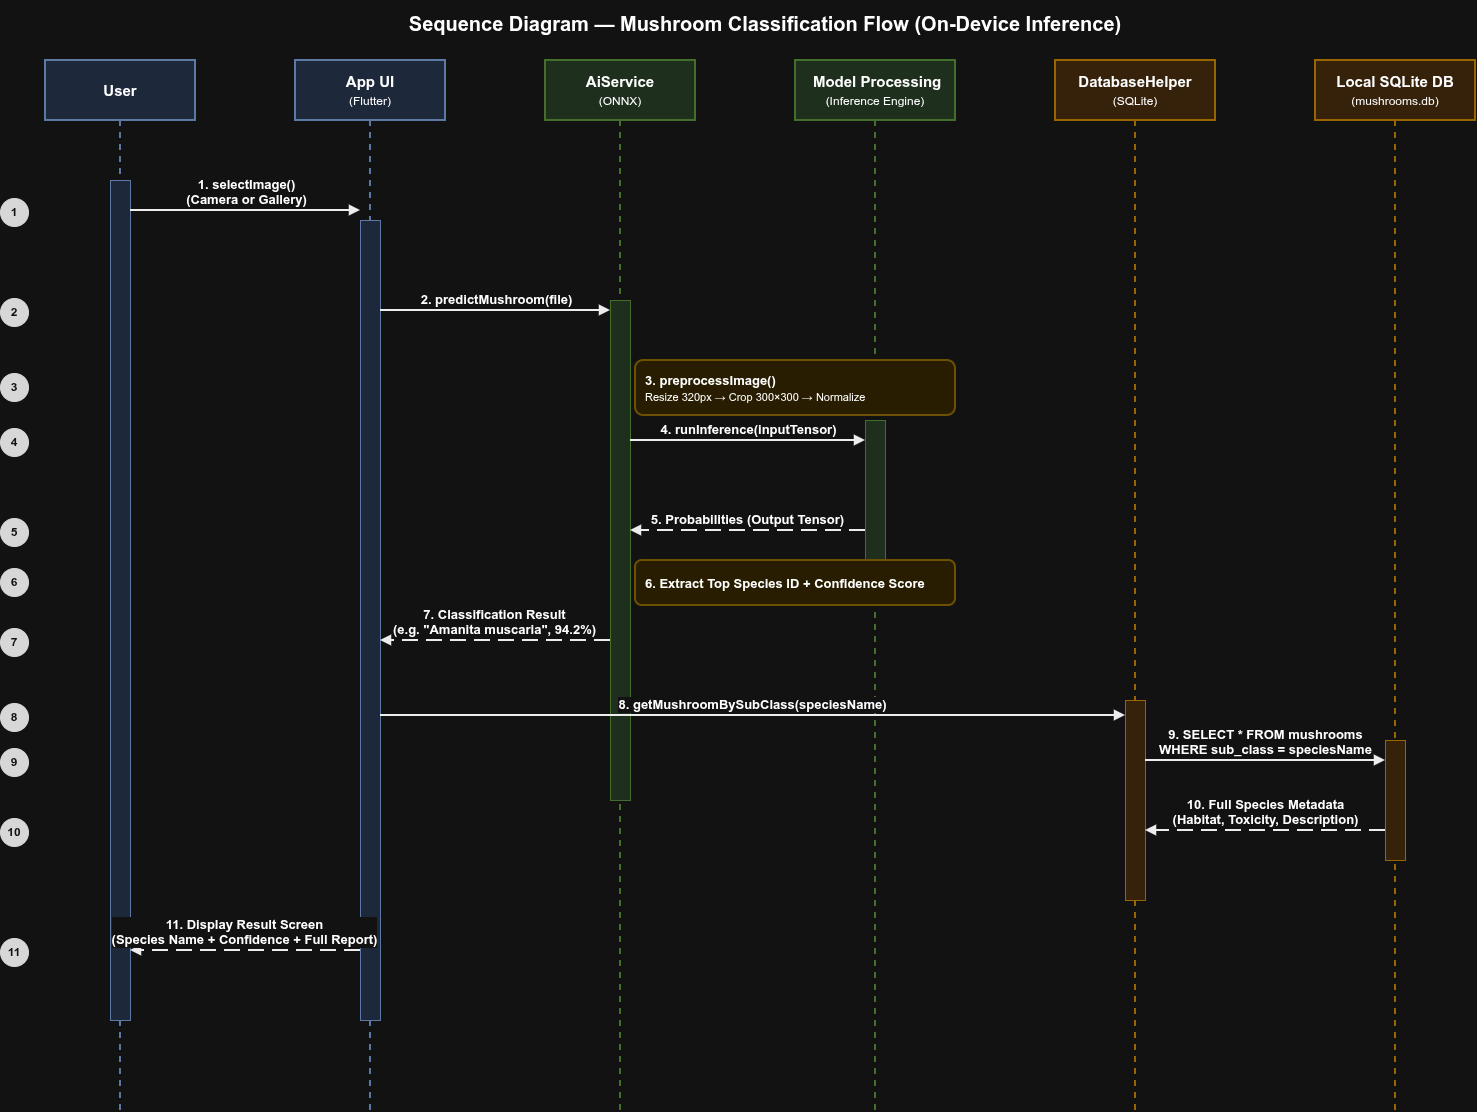

The diagram above was exported from draw.io. Its source (the exported page's mxGraphModel, read from the mxfile embedded in the PNG):
<mxGraphModel dx="1584" dy="843" grid="1" gridSize="10" guides="1" tooltips="1" connect="1" arrows="1" fold="1" page="1" pageScale="1" pageWidth="1600" pageHeight="1200" math="0" shadow="0">
  <root>
    <mxCell id="0" />
    <mxCell id="1" parent="0" />
    <mxCell id="title" parent="1" style="text;html=1;strokeColor=none;fillColor=none;align=center;verticalAlign=middle;whiteSpace=wrap;" value="&lt;b&gt;&lt;font style=&quot;font-size: 20px;&quot;&gt;Sequence Diagram — Mushroom Classification Flow (On-Device Inference)&lt;/font&gt;&lt;/b&gt;" vertex="1">
      <mxGeometry height="45" width="1400" x="100" y="20" as="geometry" />
    </mxCell>
    <mxCell id="h1" parent="1" style="rounded=0;whiteSpace=wrap;html=1;fillColor=#dae8fc;strokeColor=#6c8ebf;strokeWidth=2;fontSize=15;" value="&lt;b&gt;&lt;font style=&quot;font-size: 15px;&quot;&gt;User&lt;/font&gt;&lt;/b&gt;" vertex="1">
      <mxGeometry height="60" width="150" x="80" y="80" as="geometry" />
    </mxCell>
    <mxCell id="h2" parent="1" style="rounded=0;whiteSpace=wrap;html=1;fillColor=#dae8fc;strokeColor=#6c8ebf;strokeWidth=2;fontSize=15;" value="&lt;b&gt;&lt;font style=&quot;font-size: 15px;&quot;&gt;App UI&lt;/font&gt;&lt;/b&gt;&lt;br&gt;&lt;font style=&quot;font-size: 12px;&quot;&gt;(Flutter)&lt;/font&gt;" vertex="1">
      <mxGeometry height="60" width="150" x="330" y="80" as="geometry" />
    </mxCell>
    <mxCell id="h3" parent="1" style="rounded=0;whiteSpace=wrap;html=1;fillColor=#d5e8d4;strokeColor=#82b366;strokeWidth=2;fontSize=15;" value="&lt;b&gt;&lt;font style=&quot;font-size: 15px;&quot;&gt;AiService&lt;/font&gt;&lt;/b&gt;&lt;br&gt;&lt;font style=&quot;font-size: 12px;&quot;&gt;(ONNX)&lt;/font&gt;" vertex="1">
      <mxGeometry height="60" width="150" x="580" y="80" as="geometry" />
    </mxCell>
    <mxCell id="h4" parent="1" style="rounded=0;whiteSpace=wrap;html=1;fillColor=#d5e8d4;strokeColor=#82b366;strokeWidth=2;fontSize=15;" value="&lt;b&gt;&lt;font style=&quot;font-size: 15px;&quot;&gt;&amp;nbsp;Model Processing&lt;/font&gt;&lt;/b&gt;&lt;br&gt;&lt;font style=&quot;font-size: 12px;&quot;&gt;(Inference Engine)&lt;/font&gt;" vertex="1">
      <mxGeometry height="60" width="160" x="830" y="80" as="geometry" />
    </mxCell>
    <mxCell id="h5" parent="1" style="rounded=0;whiteSpace=wrap;html=1;fillColor=#ffe6cc;strokeColor=#d79b00;strokeWidth=2;fontSize=15;" value="&lt;b&gt;&lt;font style=&quot;font-size: 15px;&quot;&gt;DatabaseHelper&lt;/font&gt;&lt;/b&gt;&lt;br&gt;&lt;font style=&quot;font-size: 12px;&quot;&gt;(SQLite)&lt;/font&gt;" vertex="1">
      <mxGeometry height="60" width="160" x="1090" y="80" as="geometry" />
    </mxCell>
    <mxCell id="h6" parent="1" style="rounded=0;whiteSpace=wrap;html=1;fillColor=#ffe6cc;strokeColor=#d79b00;strokeWidth=2;fontSize=15;" value="&lt;b&gt;&lt;font style=&quot;font-size: 15px;&quot;&gt;Local SQLite DB&lt;/font&gt;&lt;/b&gt;&lt;br&gt;&lt;font style=&quot;font-size: 12px;&quot;&gt;(mushrooms.db)&lt;/font&gt;" vertex="1">
      <mxGeometry height="60" width="160" x="1350" y="80" as="geometry" />
    </mxCell>
    <mxCell id="ll1" edge="1" parent="1" style="endArrow=none;dashed=1;html=1;strokeWidth=2;strokeColor=#6c8ebf;" value="">
      <mxGeometry relative="1" as="geometry">
        <mxPoint x="155" y="140" as="sourcePoint" />
        <mxPoint x="155" y="1130" as="targetPoint" />
      </mxGeometry>
    </mxCell>
    <mxCell id="ll2" edge="1" parent="1" style="endArrow=none;dashed=1;html=1;strokeWidth=2;strokeColor=#6c8ebf;" value="">
      <mxGeometry relative="1" as="geometry">
        <mxPoint x="405" y="140" as="sourcePoint" />
        <mxPoint x="405" y="1130" as="targetPoint" />
      </mxGeometry>
    </mxCell>
    <mxCell id="ll3" edge="1" parent="1" style="endArrow=none;dashed=1;html=1;strokeWidth=2;strokeColor=#82b366;" value="">
      <mxGeometry relative="1" as="geometry">
        <mxPoint x="655" y="140" as="sourcePoint" />
        <mxPoint x="655" y="1130" as="targetPoint" />
      </mxGeometry>
    </mxCell>
    <mxCell id="ll4" edge="1" parent="1" style="endArrow=none;dashed=1;html=1;strokeWidth=2;strokeColor=#82b366;" value="">
      <mxGeometry relative="1" as="geometry">
        <mxPoint x="910" y="140" as="sourcePoint" />
        <mxPoint x="910" y="1130" as="targetPoint" />
      </mxGeometry>
    </mxCell>
    <mxCell id="ll5" edge="1" parent="1" style="endArrow=none;dashed=1;html=1;strokeWidth=2;strokeColor=#d79b00;" value="">
      <mxGeometry relative="1" as="geometry">
        <mxPoint x="1170" y="140" as="sourcePoint" />
        <mxPoint x="1170" y="1130" as="targetPoint" />
      </mxGeometry>
    </mxCell>
    <mxCell id="ll6" edge="1" parent="1" style="endArrow=none;dashed=1;html=1;strokeWidth=2;strokeColor=#d79b00;" value="">
      <mxGeometry relative="1" as="geometry">
        <mxPoint x="1430" y="140" as="sourcePoint" />
        <mxPoint x="1430" y="1130" as="targetPoint" />
      </mxGeometry>
    </mxCell>
    <mxCell id="act1" parent="1" style="rounded=0;whiteSpace=wrap;html=1;fillColor=#dae8fc;strokeColor=#6c8ebf;strokeWidth=1;" value="" vertex="1">
      <mxGeometry height="840" width="20" x="145" y="200" as="geometry" />
    </mxCell>
    <mxCell id="act2" parent="1" style="rounded=0;whiteSpace=wrap;html=1;fillColor=#dae8fc;strokeColor=#6c8ebf;strokeWidth=1;" value="" vertex="1">
      <mxGeometry height="800" width="20" x="395" y="240" as="geometry" />
    </mxCell>
    <mxCell id="act3" parent="1" style="rounded=0;whiteSpace=wrap;html=1;fillColor=#d5e8d4;strokeColor=#82b366;strokeWidth=1;" value="" vertex="1">
      <mxGeometry height="500" width="20" x="645" y="320" as="geometry" />
    </mxCell>
    <mxCell id="act4" parent="1" style="rounded=0;whiteSpace=wrap;html=1;fillColor=#d5e8d4;strokeColor=#82b366;strokeWidth=1;" value="" vertex="1">
      <mxGeometry height="160" width="20" x="900" y="440" as="geometry" />
    </mxCell>
    <mxCell id="act5" parent="1" style="rounded=0;whiteSpace=wrap;html=1;fillColor=#ffe6cc;strokeColor=#d79b00;strokeWidth=1;" value="" vertex="1">
      <mxGeometry height="200" width="20" x="1160" y="720" as="geometry" />
    </mxCell>
    <mxCell id="act6" parent="1" style="rounded=0;whiteSpace=wrap;html=1;fillColor=#ffe6cc;strokeColor=#d79b00;strokeWidth=1;" value="" vertex="1">
      <mxGeometry height="120" width="20" x="1420" y="760" as="geometry" />
    </mxCell>
    <mxCell id="s1" edge="1" parent="1" style="endArrow=block;endFill=1;html=1;rounded=0;strokeWidth=2;strokeColor=#000000;fontSize=13;align=center;verticalAlign=bottom;" value="&lt;b&gt;&lt;font style=&quot;font-size: 13px;&quot;&gt;1.  selectImage()&lt;br&gt;(Camera or Gallery)&lt;/font&gt;&lt;/b&gt;">
      <mxGeometry relative="1" as="geometry">
        <mxPoint x="165" y="230" as="sourcePoint" />
        <mxPoint x="395" y="230" as="targetPoint" />
      </mxGeometry>
    </mxCell>
    <mxCell id="s2" edge="1" parent="1" style="endArrow=block;endFill=1;html=1;rounded=0;strokeWidth=2;strokeColor=#000000;fontSize=13;align=center;verticalAlign=bottom;" value="&lt;b&gt;&lt;font style=&quot;font-size: 13px;&quot;&gt;2.  predictMushroom(file)&lt;/font&gt;&lt;/b&gt;">
      <mxGeometry relative="1" as="geometry">
        <mxPoint x="415" y="330" as="sourcePoint" />
        <mxPoint x="645" y="330" as="targetPoint" />
      </mxGeometry>
    </mxCell>
    <mxCell id="s3" parent="1" style="rounded=1;whiteSpace=wrap;html=1;fillColor=#fff2cc;strokeColor=#d6b656;strokeWidth=2;fontSize=13;align=left;spacingLeft=8;" value="&lt;b&gt;&lt;font style=&quot;font-size: 13px;&quot;&gt;3.  preprocessImage()&lt;/font&gt;&lt;/b&gt;&lt;br&gt;&lt;font style=&quot;font-size: 11px;&quot;&gt;Resize 320px → Crop 300×300 → Normalize&lt;/font&gt;" vertex="1">
      <mxGeometry height="55" width="320" x="670" y="380" as="geometry" />
    </mxCell>
    <mxCell id="s4" edge="1" parent="1" style="endArrow=block;endFill=1;html=1;rounded=0;strokeWidth=2;strokeColor=#000000;fontSize=13;align=center;verticalAlign=bottom;" value="&lt;b&gt;&lt;font style=&quot;font-size: 13px;&quot;&gt;4.  runInference(inputTensor)&lt;/font&gt;&lt;/b&gt;">
      <mxGeometry relative="1" as="geometry">
        <mxPoint x="665" y="460" as="sourcePoint" />
        <mxPoint x="900" y="460" as="targetPoint" />
      </mxGeometry>
    </mxCell>
    <mxCell id="s5" edge="1" parent="1" style="endArrow=block;endFill=1;html=1;rounded=0;strokeWidth=2;strokeColor=#000000;dashed=1;dashPattern=8 4;fontSize=13;align=center;verticalAlign=bottom;" value="&lt;b&gt;&lt;font style=&quot;font-size: 13px;&quot;&gt;5.  Probabilities (Output Tensor)&lt;/font&gt;&lt;/b&gt;">
      <mxGeometry relative="1" as="geometry">
        <mxPoint x="900" y="550" as="sourcePoint" />
        <mxPoint x="665" y="550" as="targetPoint" />
      </mxGeometry>
    </mxCell>
    <mxCell id="s6" parent="1" style="rounded=1;whiteSpace=wrap;html=1;fillColor=#fff2cc;strokeColor=#d6b656;strokeWidth=2;fontSize=13;align=left;spacingLeft=8;" value="&lt;b&gt;&lt;font style=&quot;font-size: 13px;&quot;&gt;6.  Extract Top Species ID + Confidence Score&lt;/font&gt;&lt;/b&gt;" vertex="1">
      <mxGeometry height="45" width="320" x="670" y="580" as="geometry" />
    </mxCell>
    <mxCell id="s7" edge="1" parent="1" style="endArrow=block;endFill=1;html=1;rounded=0;strokeWidth=2;strokeColor=#000000;dashed=1;dashPattern=8 4;fontSize=13;align=center;verticalAlign=bottom;" value="&lt;b&gt;&lt;font style=&quot;font-size: 13px;&quot;&gt;7.  Classification Result&lt;br&gt;(e.g. &quot;Amanita muscaria&quot;, 94.2%)&lt;/font&gt;&lt;/b&gt;">
      <mxGeometry relative="1" as="geometry">
        <mxPoint x="645" y="660" as="sourcePoint" />
        <mxPoint x="415" y="660" as="targetPoint" />
      </mxGeometry>
    </mxCell>
    <mxCell id="s8" edge="1" parent="1" style="endArrow=block;endFill=1;html=1;rounded=0;strokeWidth=2;strokeColor=#000000;fontSize=13;align=center;verticalAlign=bottom;" value="&lt;b&gt;&lt;font style=&quot;font-size: 13px;&quot;&gt;8.  getMushroomBySubClass(speciesName)&lt;/font&gt;&lt;/b&gt;">
      <mxGeometry relative="1" as="geometry">
        <mxPoint x="415" y="735" as="sourcePoint" />
        <mxPoint x="1160" y="735" as="targetPoint" />
      </mxGeometry>
    </mxCell>
    <mxCell id="s9" edge="1" parent="1" style="endArrow=block;endFill=1;html=1;rounded=0;strokeWidth=2;strokeColor=#000000;fontSize=13;align=center;verticalAlign=bottom;" value="&lt;b&gt;&lt;font style=&quot;font-size: 13px;&quot;&gt;9.  SELECT * FROM mushrooms&lt;br&gt;WHERE sub_class = speciesName&lt;/font&gt;&lt;/b&gt;">
      <mxGeometry relative="1" as="geometry">
        <mxPoint x="1180" y="780" as="sourcePoint" />
        <mxPoint x="1420" y="780" as="targetPoint" />
      </mxGeometry>
    </mxCell>
    <mxCell id="s10" edge="1" parent="1" style="endArrow=block;endFill=1;html=1;rounded=0;strokeWidth=2;strokeColor=#000000;dashed=1;dashPattern=8 4;fontSize=13;align=center;verticalAlign=bottom;" value="&lt;b&gt;&lt;font style=&quot;font-size: 13px;&quot;&gt;10.  Full Species Metadata&lt;br&gt;(Habitat, Toxicity, Description)&lt;/font&gt;&lt;/b&gt;">
      <mxGeometry relative="1" as="geometry">
        <mxPoint x="1420" y="850" as="sourcePoint" />
        <mxPoint x="1180" y="850" as="targetPoint" />
      </mxGeometry>
    </mxCell>
    <mxCell id="s11" edge="1" parent="1" style="endArrow=block;endFill=1;html=1;rounded=0;strokeWidth=2;strokeColor=#000000;dashed=1;dashPattern=8 4;fontSize=13;align=center;verticalAlign=bottom;" value="&lt;b&gt;&lt;font style=&quot;font-size: 13px;&quot;&gt;11.  Display Result Screen&lt;br&gt;(Species Name + Confidence + Full Report)&lt;/font&gt;&lt;/b&gt;">
      <mxGeometry relative="1" as="geometry">
        <mxPoint x="395" y="970" as="sourcePoint" />
        <mxPoint x="165" y="970" as="targetPoint" />
      </mxGeometry>
    </mxCell>
    <mxCell id="n1" parent="1" style="ellipse;whiteSpace=wrap;html=1;fillColor=#1a1a1a;fontColor=#ffffff;strokeColor=#1a1a1a;fontSize=12;" value="&lt;b&gt;1&lt;/b&gt;" vertex="1">
      <mxGeometry height="28" width="28" x="35" y="218" as="geometry" />
    </mxCell>
    <mxCell id="n2" parent="1" style="ellipse;whiteSpace=wrap;html=1;fillColor=#1a1a1a;fontColor=#ffffff;strokeColor=#1a1a1a;fontSize=12;" value="&lt;b&gt;2&lt;/b&gt;" vertex="1">
      <mxGeometry height="28" width="28" x="35" y="318" as="geometry" />
    </mxCell>
    <mxCell id="n3" parent="1" style="ellipse;whiteSpace=wrap;html=1;fillColor=#1a1a1a;fontColor=#ffffff;strokeColor=#1a1a1a;fontSize=12;" value="&lt;b&gt;3&lt;/b&gt;" vertex="1">
      <mxGeometry height="28" width="28" x="35" y="393" as="geometry" />
    </mxCell>
    <mxCell id="n4" parent="1" style="ellipse;whiteSpace=wrap;html=1;fillColor=#1a1a1a;fontColor=#ffffff;strokeColor=#1a1a1a;fontSize=12;" value="&lt;b&gt;4&lt;/b&gt;" vertex="1">
      <mxGeometry height="28" width="28" x="35" y="448" as="geometry" />
    </mxCell>
    <mxCell id="n5" parent="1" style="ellipse;whiteSpace=wrap;html=1;fillColor=#1a1a1a;fontColor=#ffffff;strokeColor=#1a1a1a;fontSize=12;" value="&lt;b&gt;5&lt;/b&gt;" vertex="1">
      <mxGeometry height="28" width="28" x="35" y="538" as="geometry" />
    </mxCell>
    <mxCell id="n6" parent="1" style="ellipse;whiteSpace=wrap;html=1;fillColor=#1a1a1a;fontColor=#ffffff;strokeColor=#1a1a1a;fontSize=12;" value="&lt;b&gt;6&lt;/b&gt;" vertex="1">
      <mxGeometry height="28" width="28" x="35" y="588" as="geometry" />
    </mxCell>
    <mxCell id="n7" parent="1" style="ellipse;whiteSpace=wrap;html=1;fillColor=#1a1a1a;fontColor=#ffffff;strokeColor=#1a1a1a;fontSize=12;" value="&lt;b&gt;7&lt;/b&gt;" vertex="1">
      <mxGeometry height="28" width="28" x="35" y="648" as="geometry" />
    </mxCell>
    <mxCell id="n8" parent="1" style="ellipse;whiteSpace=wrap;html=1;fillColor=#1a1a1a;fontColor=#ffffff;strokeColor=#1a1a1a;fontSize=12;" value="&lt;b&gt;8&lt;/b&gt;" vertex="1">
      <mxGeometry height="28" width="28" x="35" y="723" as="geometry" />
    </mxCell>
    <mxCell id="n9" parent="1" style="ellipse;whiteSpace=wrap;html=1;fillColor=#1a1a1a;fontColor=#ffffff;strokeColor=#1a1a1a;fontSize=12;" value="&lt;b&gt;9&lt;/b&gt;" vertex="1">
      <mxGeometry height="28" width="28" x="35" y="768" as="geometry" />
    </mxCell>
    <mxCell id="n10" parent="1" style="ellipse;whiteSpace=wrap;html=1;fillColor=#1a1a1a;fontColor=#ffffff;strokeColor=#1a1a1a;fontSize=12;" value="&lt;b&gt;10&lt;/b&gt;" vertex="1">
      <mxGeometry height="28" width="28" x="35" y="838" as="geometry" />
    </mxCell>
    <mxCell id="n11" parent="1" style="ellipse;whiteSpace=wrap;html=1;fillColor=#1a1a1a;fontColor=#ffffff;strokeColor=#1a1a1a;fontSize=12;" value="&lt;b&gt;11&lt;/b&gt;" vertex="1">
      <mxGeometry height="28" width="28" x="35" y="958" as="geometry" />
    </mxCell>
  </root>
</mxGraphModel>